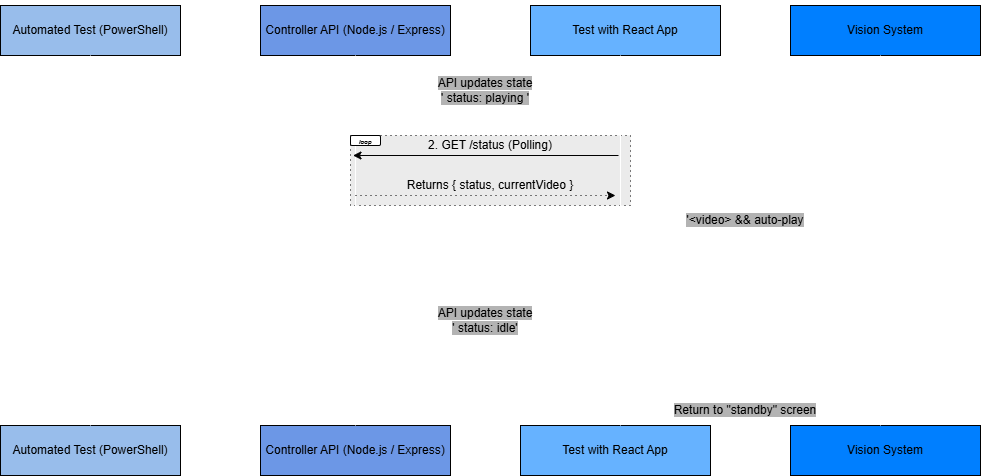

The diagram above was exported from draw.io. Its source (the exported page's mxGraphModel, read from the mxfile embedded in the PNG):
<mxGraphModel dx="146" dy="628" grid="1" gridSize="10" guides="1" tooltips="1" connect="1" arrows="1" fold="1" page="1" pageScale="1" pageWidth="850" pageHeight="1100" math="0" shadow="0">
  <root>
    <mxCell id="0" />
    <mxCell id="1" parent="0" />
    <mxCell id="PB1Ne3HBjJSCKdXZPc4e-48" parent="1" style="rounded=0;whiteSpace=wrap;html=1;dashed=1;dashPattern=1 4;fillColor=#EBEBEB;" value="" vertex="1">
      <mxGeometry height="70" width="280" x="1250" y="390" as="geometry" />
    </mxCell>
    <mxCell id="PB1Ne3HBjJSCKdXZPc4e-3" parent="1" style="rounded=0;whiteSpace=wrap;html=1;fillColor=#98BDEB;" value="Automated Test (PowerShell)" vertex="1">
      <mxGeometry height="50" width="180" x="900" y="260" as="geometry" />
    </mxCell>
    <mxCell id="PB1Ne3HBjJSCKdXZPc4e-4" parent="1" style="rounded=0;whiteSpace=wrap;html=1;fillColor=#6C97E6;" value="Controller API (Node.js / Express)" vertex="1">
      <mxGeometry height="50" width="190" x="1160" y="260" as="geometry" />
    </mxCell>
    <mxCell id="PB1Ne3HBjJSCKdXZPc4e-5" parent="1" style="rounded=0;whiteSpace=wrap;html=1;fillColor=#66B2FF;" value="Test with React App&lt;span style=&quot;text-wrap-mode: nowrap; color: rgba(0, 0, 0, 0); font-family: monospace; font-size: 0px; text-align: start;&quot;&gt;%3CmxGraphModel%3E%3Croot%3E%3CmxCell%20id%3D%220%22%2F%3E%3CmxCell%20id%3D%221%22%20parent%3D%220%22%2F%3E%3CmxCell%20id%3D%222%22%20parent%3D%221%22%20style%3D%22rounded%3D0%3BwhiteSpace%3Dwrap%3Bhtml%3D1%3B%22%20value%3D%22Controller%20API%20(Node.js%20%2F%20Express)%22%20vertex%3D%221%22%3E%3CmxGeometry%20height%3D%2250%22%20width%3D%22190%22%20x%3D%221160%22%20y%3D%22260%22%20as%3D%22geometry%22%2F%3E%3C%2FmxCell%3E%3C%2Froot%3E%3C%2FmxGraphModel%3E&lt;/span&gt;&lt;span style=&quot;text-wrap-mode: nowrap; color: rgba(0, 0, 0, 0); font-family: monospace; font-size: 0px; text-align: start;&quot;&gt;%3CmxGraphModel%3E%3Croot%3E%3CmxCell%20id%3D%220%22%2F%3E%3CmxCell%20id%3D%221%22%20parent%3D%220%22%2F%3E%3CmxCell%20id%3D%222%22%20parent%3D%221%22%20style%3D%22rounded%3D0%3BwhiteSpace%3Dwrap%3Bhtml%3D1%3B%22%20value%3D%22Controller%20API%20(Node.js%20%2F%20Express)%22%20vertex%3D%221%22%3E%3CmxGeometry%20height%3D%2250%22%20width%3D%22190%22%20x%3D%221160%22%20y%3D%22260%22%20as%3D%22geometry%22%2F%3E%3C%2FmxCell%3E%3C%2Froot%3E%3C%2FmxGraphModel%3E&lt;/span&gt;" vertex="1">
      <mxGeometry height="50" width="190" x="1430" y="260" as="geometry" />
    </mxCell>
    <mxCell id="PB1Ne3HBjJSCKdXZPc4e-7" parent="1" style="rounded=0;whiteSpace=wrap;html=1;fillColor=#007FFF;" value="Vision System" vertex="1">
      <mxGeometry height="50" width="190" x="1690" y="260" as="geometry" />
    </mxCell>
    <mxCell id="PB1Ne3HBjJSCKdXZPc4e-8" parent="1" style="rounded=0;whiteSpace=wrap;html=1;fillColor=#98BDEB;" value="Automated Test (PowerShell)" vertex="1">
      <mxGeometry height="50" width="180" x="900" y="680" as="geometry" />
    </mxCell>
    <mxCell id="PB1Ne3HBjJSCKdXZPc4e-9" parent="1" style="rounded=0;whiteSpace=wrap;html=1;fillColor=#6C97E6;" value="Controller API (Node.js / Express)" vertex="1">
      <mxGeometry height="50" width="190" x="1160" y="680" as="geometry" />
    </mxCell>
    <mxCell id="PB1Ne3HBjJSCKdXZPc4e-10" parent="1" style="rounded=0;whiteSpace=wrap;html=1;fillColor=#66B2FF;" value="Test with React App&lt;span style=&quot;text-wrap-mode: nowrap; color: rgba(0, 0, 0, 0); font-family: monospace; font-size: 0px; text-align: start;&quot;&gt;%3CmxGraphModel%3E%3Croot%3E%3CmxCell%20id%3D%220%22%2F%3E%3CmxCell%20id%3D%221%22%20parent%3D%220%22%2F%3E%3CmxCell%20id%3D%222%22%20parent%3D%221%22%20style%3D%22rounded%3D0%3BwhiteSpace%3Dwrap%3Bhtml%3D1%3B%22%20value%3D%22Controller%20API%20(Node.js%20%2F%20Express)%22%20vertex%3D%221%22%3E%3CmxGeometry%20height%3D%2250%22%20width%3D%22190%22%20x%3D%221160%22%20y%3D%22260%22%20as%3D%22geometry%22%2F%3E%3C%2FmxCell%3E%3C%2Froot%3E%3C%2FmxGraphModel%3E&lt;/span&gt;&lt;span style=&quot;text-wrap-mode: nowrap; color: rgba(0, 0, 0, 0); font-family: monospace; font-size: 0px; text-align: start;&quot;&gt;%3CmxGraphModel%3E%3Croot%3E%3CmxCell%20id%3D%220%22%2F%3E%3CmxCell%20id%3D%221%22%20parent%3D%220%22%2F%3E%3CmxCell%20id%3D%222%22%20parent%3D%221%22%20style%3D%22rounded%3D0%3BwhiteSpace%3Dwrap%3Bhtml%3D1%3B%22%20value%3D%22Controller%20API%20(Node.js%20%2F%20Express)%22%20vertex%3D%221%22%3E%3CmxGeometry%20height%3D%2250%22%20width%3D%22190%22%20x%3D%221160%22%20y%3D%22260%22%20as%3D%22geometry%22%2F%3E%3C%2FmxCell%3E%3C%2Froot%3E%3C%2FmxGraphModel%3E&lt;/span&gt;" vertex="1">
      <mxGeometry height="50" width="190" x="1420" y="680" as="geometry" />
    </mxCell>
    <mxCell id="PB1Ne3HBjJSCKdXZPc4e-11" parent="1" style="rounded=0;whiteSpace=wrap;html=1;fillColor=#007FFF;" value="Vision System" vertex="1">
      <mxGeometry height="50" width="190" x="1690" y="680" as="geometry" />
    </mxCell>
    <mxCell id="PB1Ne3HBjJSCKdXZPc4e-12" edge="1" parent="1" source="PB1Ne3HBjJSCKdXZPc4e-8" style="endArrow=none;html=1;rounded=0;entryX=0.5;entryY=1;entryDx=0;entryDy=0;strokeColor=#FFFFFF;" target="PB1Ne3HBjJSCKdXZPc4e-3" value="">
      <mxGeometry height="50" relative="1" width="50" as="geometry">
        <mxPoint x="960" y="540" as="sourcePoint" />
        <mxPoint x="1010" y="490" as="targetPoint" />
      </mxGeometry>
    </mxCell>
    <mxCell id="PB1Ne3HBjJSCKdXZPc4e-13" edge="1" parent="1" source="PB1Ne3HBjJSCKdXZPc4e-9" style="endArrow=none;html=1;rounded=0;entryX=0.5;entryY=1;entryDx=0;entryDy=0;exitX=0.5;exitY=0;exitDx=0;exitDy=0;strokeColor=#FFFFFF;" target="PB1Ne3HBjJSCKdXZPc4e-4" value="">
      <mxGeometry height="50" relative="1" width="50" as="geometry">
        <mxPoint x="1200" y="940" as="sourcePoint" />
        <mxPoint x="1200" y="570" as="targetPoint" />
      </mxGeometry>
    </mxCell>
    <mxCell id="PB1Ne3HBjJSCKdXZPc4e-14" edge="1" parent="1" style="endArrow=none;html=1;rounded=0;entryX=0.5;entryY=1;entryDx=0;entryDy=0;strokeColor=#FFFFFF;" value="">
      <mxGeometry height="50" relative="1" width="50" as="geometry">
        <mxPoint x="1520" y="680" as="sourcePoint" />
        <mxPoint x="1520" y="310" as="targetPoint" />
      </mxGeometry>
    </mxCell>
    <mxCell id="PB1Ne3HBjJSCKdXZPc4e-15" edge="1" parent="1" style="endArrow=none;html=1;rounded=0;entryX=0.5;entryY=1;entryDx=0;entryDy=0;exitX=0.5;exitY=0;exitDx=0;exitDy=0;strokeColor=#FFFFFF;" value="">
      <mxGeometry height="50" relative="1" width="50" as="geometry">
        <mxPoint x="1780" y="680" as="sourcePoint" />
        <mxPoint x="1780" y="310" as="targetPoint" />
      </mxGeometry>
    </mxCell>
    <mxCell id="PB1Ne3HBjJSCKdXZPc4e-16" edge="1" parent="1" style="endArrow=classic;html=1;rounded=0;strokeColor=#FFFFFF;" value="">
      <mxGeometry height="50" relative="1" width="50" as="geometry">
        <mxPoint x="990" y="340" as="sourcePoint" />
        <mxPoint x="1250" y="340" as="targetPoint" />
      </mxGeometry>
    </mxCell>
    <mxCell id="PB1Ne3HBjJSCKdXZPc4e-17" parent="1" style="text;html=1;whiteSpace=wrap;strokeColor=none;fillColor=none;align=center;verticalAlign=middle;rounded=0;" value="&lt;font style=&quot;color: rgb(255, 255, 255);&quot;&gt;1. POST /play { &quot;videoId&quot;: &quot;video.mp4&quot; }&lt;/font&gt;" vertex="1">
      <mxGeometry height="20" width="220" x="1020" y="320" as="geometry" />
    </mxCell>
    <mxCell id="PB1Ne3HBjJSCKdXZPc4e-19" parent="1" style="text;html=1;whiteSpace=wrap;strokeColor=none;fillColor=none;align=center;verticalAlign=middle;rounded=0;" value="&lt;span style=&quot;background-color: rgb(179, 179, 179);&quot;&gt;API updates state&lt;/span&gt;&lt;div&gt;&lt;span style=&quot;background-color: rgb(179, 179, 179);&quot;&gt;' status: playing '&lt;/span&gt;&lt;/div&gt;" vertex="1">
      <mxGeometry height="30" width="120" x="1325" y="330" as="geometry" />
    </mxCell>
    <mxCell id="PB1Ne3HBjJSCKdXZPc4e-21" edge="1" parent="1" style="endArrow=classic;html=1;rounded=0;dashed=1;dashPattern=1 4;strokeColor=#FFFFFF;" value="">
      <mxGeometry height="50" relative="1" width="50" as="geometry">
        <mxPoint x="1250" y="380" as="sourcePoint" />
        <mxPoint x="990" y="380" as="targetPoint" />
      </mxGeometry>
    </mxCell>
    <mxCell id="PB1Ne3HBjJSCKdXZPc4e-22" parent="1" style="text;html=1;whiteSpace=wrap;strokeColor=none;fillColor=none;align=center;verticalAlign=middle;rounded=0;rotation=90;" value="&lt;b&gt;&lt;font style=&quot;color: rgb(255, 255, 255);&quot;&gt;200 OK&lt;/font&gt;&lt;/b&gt;" vertex="1">
      <mxGeometry height="20" width="220" x="1020" y="355" as="geometry" />
    </mxCell>
    <mxCell id="PB1Ne3HBjJSCKdXZPc4e-23" parent="1" style="text;html=1;whiteSpace=wrap;strokeColor=none;fillColor=none;align=center;verticalAlign=middle;rounded=0;" value="&lt;font style=&quot;color: rgb(255, 255, 255);&quot;&gt;5. POST /stop&lt;/font&gt;" vertex="1">
      <mxGeometry height="20" width="220" x="1010" y="540" as="geometry" />
    </mxCell>
    <mxCell id="PB1Ne3HBjJSCKdXZPc4e-24" edge="1" parent="1" style="endArrow=classic;html=1;rounded=0;strokeColor=#FFFFFF;" value="">
      <mxGeometry height="50" relative="1" width="50" as="geometry">
        <mxPoint x="990" y="560" as="sourcePoint" />
        <mxPoint x="1250" y="560" as="targetPoint" />
      </mxGeometry>
    </mxCell>
    <mxCell id="PB1Ne3HBjJSCKdXZPc4e-26" edge="1" parent="1" style="endArrow=classic;html=1;rounded=0;dashed=1;dashPattern=1 4;strokeColor=#FFFFFF;" value="">
      <mxGeometry height="50" relative="1" width="50" as="geometry">
        <mxPoint x="1250" y="600" as="sourcePoint" />
        <mxPoint x="990" y="600" as="targetPoint" />
      </mxGeometry>
    </mxCell>
    <mxCell id="PB1Ne3HBjJSCKdXZPc4e-28" edge="1" parent="1" style="endArrow=classic;html=1;rounded=0;dashed=1;dashPattern=1 4;strokeColor=#FFFFFF;" value="">
      <mxGeometry height="50" relative="1" width="50" as="geometry">
        <mxPoint x="1260" y="650" as="sourcePoint" />
        <mxPoint x="1520" y="650" as="targetPoint" />
      </mxGeometry>
    </mxCell>
    <mxCell id="PB1Ne3HBjJSCKdXZPc4e-27" parent="1" style="text;html=1;whiteSpace=wrap;strokeColor=none;fillColor=none;align=center;verticalAlign=middle;rounded=0;" value="&lt;b&gt;&lt;font style=&quot;color: rgb(255, 255, 255);&quot;&gt;200 OK&lt;/font&gt;&lt;/b&gt;" vertex="1">
      <mxGeometry height="20" width="220" x="1010" y="580" as="geometry" />
    </mxCell>
    <mxCell id="PB1Ne3HBjJSCKdXZPc4e-29" edge="1" parent="1" style="endArrow=classic;html=1;rounded=0;strokeColor=#FFFFFF;" value="">
      <mxGeometry height="50" relative="1" width="50" as="geometry">
        <mxPoint x="1520" y="610" as="sourcePoint" />
        <mxPoint x="1260" y="610" as="targetPoint" />
      </mxGeometry>
    </mxCell>
    <mxCell id="PB1Ne3HBjJSCKdXZPc4e-30" parent="1" style="text;html=1;whiteSpace=wrap;strokeColor=none;fillColor=none;align=center;verticalAlign=middle;rounded=0;" value="&lt;font style=&quot;color: rgb(255, 255, 255);&quot;&gt;6. GET /status&lt;/font&gt;" vertex="1">
      <mxGeometry height="20" width="220" x="1275" y="590" as="geometry" />
    </mxCell>
    <mxCell id="PB1Ne3HBjJSCKdXZPc4e-33" parent="1" style="text;html=1;whiteSpace=wrap;strokeColor=#FFFFFF;fillColor=none;align=center;verticalAlign=middle;rounded=0;" value="&lt;font style=&quot;color: rgb(255, 255, 255);&quot;&gt;Returns { status: &quot;idle&quot; }&lt;/font&gt;" vertex="1">
      <mxGeometry height="20" width="220" x="1275" y="630" as="geometry" />
    </mxCell>
    <mxCell id="PB1Ne3HBjJSCKdXZPc4e-34" parent="1" style="text;html=1;whiteSpace=wrap;strokeColor=none;fillColor=none;align=center;verticalAlign=middle;rounded=0;" value="&lt;font style=&quot;color: rgb(255, 255, 255);&quot;&gt;3. Streaming Video Chunks (HTTP)&lt;/font&gt;" vertex="1">
      <mxGeometry height="20" width="220" x="1275" y="490" as="geometry" />
    </mxCell>
    <mxCell id="PB1Ne3HBjJSCKdXZPc4e-35" edge="1" parent="1" style="endArrow=classic;html=1;rounded=0;strokeColor=#FFFFFF;" value="">
      <mxGeometry height="50" relative="1" width="50" as="geometry">
        <mxPoint x="1515" y="509.69" as="sourcePoint" />
        <mxPoint x="1255" y="509.69" as="targetPoint" />
      </mxGeometry>
    </mxCell>
    <mxCell id="PB1Ne3HBjJSCKdXZPc4e-36" parent="1" style="text;html=1;whiteSpace=wrap;strokeColor=none;fillColor=none;align=center;verticalAlign=middle;rounded=0;" value="&lt;font style=&quot;color: rgb(255, 255, 255);&quot;&gt;Chunk stream data&lt;/font&gt;" vertex="1">
      <mxGeometry height="20" width="220" x="1275" y="530" as="geometry" />
    </mxCell>
    <mxCell id="PB1Ne3HBjJSCKdXZPc4e-37" edge="1" parent="1" style="endArrow=classic;html=1;rounded=0;dashed=1;dashPattern=1 4;strokeColor=#FFFFFF;" value="">
      <mxGeometry height="50" relative="1" width="50" as="geometry">
        <mxPoint x="1255" y="550" as="sourcePoint" />
        <mxPoint x="1515" y="550" as="targetPoint" />
      </mxGeometry>
    </mxCell>
    <mxCell id="PB1Ne3HBjJSCKdXZPc4e-38" parent="1" style="text;html=1;whiteSpace=wrap;strokeColor=none;fillColor=none;align=center;verticalAlign=middle;rounded=0;" value="&lt;span style=&quot;background-color: rgb(179, 179, 179);&quot;&gt;API updates state&lt;/span&gt;&lt;div&gt;&lt;span style=&quot;background-color: rgb(179, 179, 179);&quot;&gt;' status: idle'&lt;/span&gt;&lt;/div&gt;" vertex="1">
      <mxGeometry height="30" width="120" x="1325" y="560" as="geometry" />
    </mxCell>
    <mxCell id="PB1Ne3HBjJSCKdXZPc4e-39" parent="1" style="text;html=1;whiteSpace=wrap;strokeColor=none;fillColor=none;align=center;verticalAlign=middle;rounded=0;" value="&lt;span style=&quot;background-color: rgb(179, 179, 179);&quot;&gt;'&amp;lt;video&amp;gt; &amp;amp;&amp;amp; auto-play&lt;/span&gt;" vertex="1">
      <mxGeometry height="30" width="120" x="1585" y="460" as="geometry" />
    </mxCell>
    <mxCell id="PB1Ne3HBjJSCKdXZPc4e-40" edge="1" parent="1" style="endArrow=classic;html=1;rounded=0;strokeColor=#FFFFFF;" value="">
      <mxGeometry height="50" relative="1" width="50" as="geometry">
        <mxPoint x="1520" y="580" as="sourcePoint" />
        <mxPoint x="1780" y="580" as="targetPoint" />
      </mxGeometry>
    </mxCell>
    <mxCell id="PB1Ne3HBjJSCKdXZPc4e-41" parent="1" style="text;html=1;whiteSpace=wrap;strokeColor=none;fillColor=none;align=center;verticalAlign=middle;rounded=0;" value="&lt;font style=&quot;color: rgb(255, 255, 255);&quot;&gt;4. Vision System processes video playload&amp;nbsp;&lt;/font&gt;" vertex="1">
      <mxGeometry height="20" width="240" x="1540" y="540" as="geometry" />
    </mxCell>
    <mxCell id="PB1Ne3HBjJSCKdXZPc4e-42" parent="1" style="text;html=1;whiteSpace=wrap;strokeColor=none;fillColor=none;align=center;verticalAlign=middle;rounded=0;" value="&lt;span style=&quot;background-color: rgb(179, 179, 179);&quot;&gt;Return to &quot;standby&quot; screen&lt;/span&gt;" vertex="1">
      <mxGeometry height="30" width="150" x="1570" y="650" as="geometry" />
    </mxCell>
    <mxCell id="PB1Ne3HBjJSCKdXZPc4e-43" edge="1" parent="1" style="endArrow=classic;html=1;rounded=0;" value="">
      <mxGeometry height="50" relative="1" width="50" as="geometry">
        <mxPoint x="1518" y="410" as="sourcePoint" />
        <mxPoint x="1252.5" y="410" as="targetPoint" />
      </mxGeometry>
    </mxCell>
    <mxCell id="PB1Ne3HBjJSCKdXZPc4e-44" edge="1" parent="1" style="endArrow=classic;html=1;rounded=0;dashed=1;dashPattern=1 4;" value="">
      <mxGeometry height="50" relative="1" width="50" as="geometry">
        <mxPoint x="1255" y="450" as="sourcePoint" />
        <mxPoint x="1515" y="450" as="targetPoint" />
      </mxGeometry>
    </mxCell>
    <mxCell id="PB1Ne3HBjJSCKdXZPc4e-46" parent="1" style="text;html=1;whiteSpace=wrap;strokeColor=none;fillColor=none;align=center;verticalAlign=middle;rounded=0;" value="Returns { status, currentVideo }" vertex="1">
      <mxGeometry height="20" width="220" x="1280" y="430" as="geometry" />
    </mxCell>
    <mxCell id="PB1Ne3HBjJSCKdXZPc4e-47" parent="1" style="text;html=1;whiteSpace=wrap;strokeColor=none;fillColor=none;align=center;verticalAlign=middle;rounded=0;" value="2. GET /status (Polling)" vertex="1">
      <mxGeometry height="20" width="220" x="1280" y="390" as="geometry" />
    </mxCell>
    <mxCell id="PB1Ne3HBjJSCKdXZPc4e-50" parent="1" style="rounded=1;whiteSpace=wrap;html=1;" value="" vertex="1">
      <mxGeometry height="10" width="30" x="1250" y="390" as="geometry" />
    </mxCell>
    <mxCell id="PB1Ne3HBjJSCKdXZPc4e-52" parent="1" style="text;html=1;whiteSpace=wrap;strokeColor=none;fillColor=none;align=center;verticalAlign=middle;rounded=0;" value="&lt;span style=&quot;font-size: 6px;&quot;&gt;&lt;b&gt;&lt;i&gt;loop&lt;/i&gt;&lt;/b&gt;&lt;/span&gt;" vertex="1">
      <mxGeometry height="20" width="10" x="1260" y="385" as="geometry" />
    </mxCell>
  </root>
</mxGraphModel>